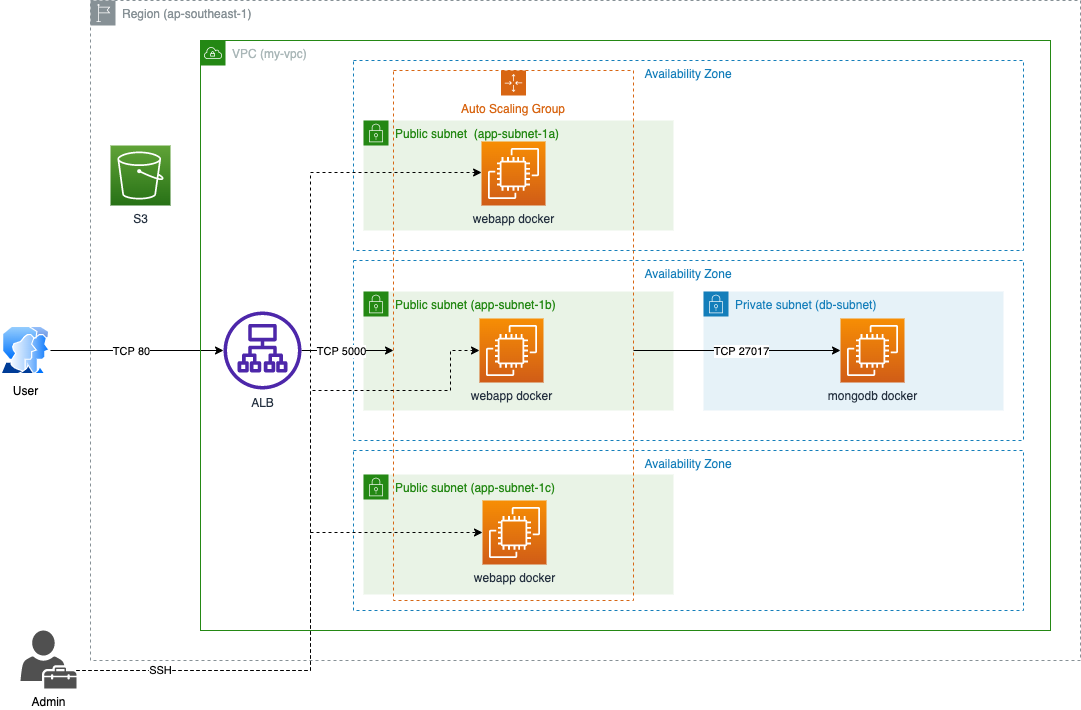

The diagram above was exported from draw.io. Its source (the exported page's mxGraphModel, read from the mxfile embedded in the PNG):
<mxGraphModel dx="1720" dy="882" grid="1" gridSize="10" guides="1" tooltips="1" connect="1" arrows="1" fold="1" page="1" pageScale="1" pageWidth="1169" pageHeight="827" math="0" shadow="0">
  <root>
    <mxCell id="0" />
    <mxCell id="1" parent="0" />
    <mxCell id="lrlcLCLKQiSQySfXuqDh-24" value="Region (ap-southeast-1)" style="sketch=0;outlineConnect=0;gradientColor=none;html=1;whiteSpace=wrap;fontSize=12;fontStyle=0;shape=mxgraph.aws4.group;grIcon=mxgraph.aws4.group_region;strokeColor=#879196;fillColor=none;verticalAlign=top;align=left;spacingLeft=30;fontColor=#879196;dashed=1;" vertex="1" parent="1">
      <mxGeometry x="140" y="60" width="990" height="660" as="geometry" />
    </mxCell>
    <mxCell id="lrlcLCLKQiSQySfXuqDh-6" value="Availability Zone" style="fillColor=none;strokeColor=#147EBA;dashed=1;verticalAlign=top;fontStyle=0;fontColor=#147EBA;" vertex="1" parent="1">
      <mxGeometry x="403" y="320" width="670" height="180" as="geometry" />
    </mxCell>
    <mxCell id="lrlcLCLKQiSQySfXuqDh-5" value="Availability Zone" style="fillColor=none;strokeColor=#147EBA;dashed=1;verticalAlign=top;fontStyle=0;fontColor=#147EBA;" vertex="1" parent="1">
      <mxGeometry x="403" y="120" width="670" height="190" as="geometry" />
    </mxCell>
    <mxCell id="lrlcLCLKQiSQySfXuqDh-3" value="Public subnet&amp;nbsp; (&lt;span&gt;app-subnet-1a)&lt;br&gt;&lt;/span&gt;" style="points=[[0,0],[0.25,0],[0.5,0],[0.75,0],[1,0],[1,0.25],[1,0.5],[1,0.75],[1,1],[0.75,1],[0.5,1],[0.25,1],[0,1],[0,0.75],[0,0.5],[0,0.25]];outlineConnect=0;gradientColor=none;html=1;whiteSpace=wrap;fontSize=12;fontStyle=0;container=1;pointerEvents=0;collapsible=0;recursiveResize=0;shape=mxgraph.aws4.group;grIcon=mxgraph.aws4.group_security_group;grStroke=0;strokeColor=#248814;fillColor=#E9F3E6;verticalAlign=top;align=left;spacingLeft=30;fontColor=#248814;dashed=0;" vertex="1" parent="1">
      <mxGeometry x="413" y="180" width="310" height="110" as="geometry" />
    </mxCell>
    <mxCell id="lrlcLCLKQiSQySfXuqDh-7" value="Availability Zone" style="fillColor=none;strokeColor=#147EBA;dashed=1;verticalAlign=top;fontStyle=0;fontColor=#147EBA;" vertex="1" parent="1">
      <mxGeometry x="403" y="510" width="670" height="160" as="geometry" />
    </mxCell>
    <mxCell id="lrlcLCLKQiSQySfXuqDh-8" value="Public subnet (&lt;span&gt;app-subnet-1b)&lt;br&gt;&lt;/span&gt;" style="points=[[0,0],[0.25,0],[0.5,0],[0.75,0],[1,0],[1,0.25],[1,0.5],[1,0.75],[1,1],[0.75,1],[0.5,1],[0.25,1],[0,1],[0,0.75],[0,0.5],[0,0.25]];outlineConnect=0;gradientColor=none;html=1;whiteSpace=wrap;fontSize=12;fontStyle=0;container=1;pointerEvents=0;collapsible=0;recursiveResize=0;shape=mxgraph.aws4.group;grIcon=mxgraph.aws4.group_security_group;grStroke=0;strokeColor=#248814;fillColor=#E9F3E6;verticalAlign=top;align=left;spacingLeft=30;fontColor=#248814;dashed=0;" vertex="1" parent="1">
      <mxGeometry x="413" y="351" width="310" height="119" as="geometry" />
    </mxCell>
    <mxCell id="lrlcLCLKQiSQySfXuqDh-9" value="Public subnet (&lt;span&gt;app-subnet-1c)&lt;br&gt;&lt;/span&gt;" style="points=[[0,0],[0.25,0],[0.5,0],[0.75,0],[1,0],[1,0.25],[1,0.5],[1,0.75],[1,1],[0.75,1],[0.5,1],[0.25,1],[0,1],[0,0.75],[0,0.5],[0,0.25]];outlineConnect=0;gradientColor=none;html=1;whiteSpace=wrap;fontSize=12;fontStyle=0;container=1;pointerEvents=0;collapsible=0;recursiveResize=0;shape=mxgraph.aws4.group;grIcon=mxgraph.aws4.group_security_group;grStroke=0;strokeColor=#248814;fillColor=#E9F3E6;verticalAlign=top;align=left;spacingLeft=30;fontColor=#248814;dashed=0;" vertex="1" parent="1">
      <mxGeometry x="413" y="534" width="310" height="120" as="geometry" />
    </mxCell>
    <mxCell id="lrlcLCLKQiSQySfXuqDh-10" value="Auto Scaling Group" style="points=[[0,0],[0.25,0],[0.5,0],[0.75,0],[1,0],[1,0.25],[1,0.5],[1,0.75],[1,1],[0.75,1],[0.5,1],[0.25,1],[0,1],[0,0.75],[0,0.5],[0,0.25]];outlineConnect=0;gradientColor=none;html=1;whiteSpace=wrap;fontSize=12;fontStyle=0;container=1;pointerEvents=0;collapsible=0;recursiveResize=0;shape=mxgraph.aws4.groupCenter;grIcon=mxgraph.aws4.group_auto_scaling_group;grStroke=1;strokeColor=#D86613;fillColor=none;verticalAlign=top;align=center;fontColor=#D86613;dashed=1;spacingTop=25;" vertex="1" parent="1">
      <mxGeometry x="443" y="130" width="240" height="530" as="geometry" />
    </mxCell>
    <mxCell id="lrlcLCLKQiSQySfXuqDh-12" value="webapp docker" style="sketch=0;points=[[0,0,0],[0.25,0,0],[0.5,0,0],[0.75,0,0],[1,0,0],[0,1,0],[0.25,1,0],[0.5,1,0],[0.75,1,0],[1,1,0],[0,0.25,0],[0,0.5,0],[0,0.75,0],[1,0.25,0],[1,0.5,0],[1,0.75,0]];outlineConnect=0;fontColor=#232F3E;gradientColor=#F78E04;gradientDirection=north;fillColor=#D05C17;strokeColor=#ffffff;dashed=0;verticalLabelPosition=bottom;verticalAlign=top;align=center;html=1;fontSize=12;fontStyle=0;aspect=fixed;shape=mxgraph.aws4.resourceIcon;resIcon=mxgraph.aws4.ec2;" vertex="1" parent="lrlcLCLKQiSQySfXuqDh-10">
      <mxGeometry x="88" y="71" width="64" height="64" as="geometry" />
    </mxCell>
    <mxCell id="lrlcLCLKQiSQySfXuqDh-13" value="webapp docker" style="sketch=0;points=[[0,0,0],[0.25,0,0],[0.5,0,0],[0.75,0,0],[1,0,0],[0,1,0],[0.25,1,0],[0.5,1,0],[0.75,1,0],[1,1,0],[0,0.25,0],[0,0.5,0],[0,0.75,0],[1,0.25,0],[1,0.5,0],[1,0.75,0]];outlineConnect=0;fontColor=#232F3E;gradientColor=#F78E04;gradientDirection=north;fillColor=#D05C17;strokeColor=#ffffff;dashed=0;verticalLabelPosition=bottom;verticalAlign=top;align=center;html=1;fontSize=12;fontStyle=0;aspect=fixed;shape=mxgraph.aws4.resourceIcon;resIcon=mxgraph.aws4.ec2;" vertex="1" parent="lrlcLCLKQiSQySfXuqDh-10">
      <mxGeometry x="86" y="248" width="64" height="64" as="geometry" />
    </mxCell>
    <mxCell id="lrlcLCLKQiSQySfXuqDh-14" value="webapp docker" style="sketch=0;points=[[0,0,0],[0.25,0,0],[0.5,0,0],[0.75,0,0],[1,0,0],[0,1,0],[0.25,1,0],[0.5,1,0],[0.75,1,0],[1,1,0],[0,0.25,0],[0,0.5,0],[0,0.75,0],[1,0.25,0],[1,0.5,0],[1,0.75,0]];outlineConnect=0;fontColor=#232F3E;gradientColor=#F78E04;gradientDirection=north;fillColor=#D05C17;strokeColor=#ffffff;dashed=0;verticalLabelPosition=bottom;verticalAlign=top;align=center;html=1;fontSize=12;fontStyle=0;aspect=fixed;shape=mxgraph.aws4.resourceIcon;resIcon=mxgraph.aws4.ec2;" vertex="1" parent="lrlcLCLKQiSQySfXuqDh-10">
      <mxGeometry x="89" y="430" width="64" height="64" as="geometry" />
    </mxCell>
    <mxCell id="lrlcLCLKQiSQySfXuqDh-19" value="" style="edgeStyle=orthogonalEdgeStyle;rounded=0;orthogonalLoop=1;jettySize=auto;html=1;" edge="1" parent="1" source="lrlcLCLKQiSQySfXuqDh-18">
      <mxGeometry relative="1" as="geometry">
        <mxPoint x="443" y="410" as="targetPoint" />
      </mxGeometry>
    </mxCell>
    <mxCell id="lrlcLCLKQiSQySfXuqDh-27" value="TCP 5000" style="edgeLabel;html=1;align=center;verticalAlign=middle;resizable=0;points=[];" vertex="1" connectable="0" parent="lrlcLCLKQiSQySfXuqDh-19">
      <mxGeometry x="0.3419" y="-2" relative="1" as="geometry">
        <mxPoint x="-23" y="-2" as="offset" />
      </mxGeometry>
    </mxCell>
    <mxCell id="lrlcLCLKQiSQySfXuqDh-18" value="ALB" style="sketch=0;outlineConnect=0;fontColor=#232F3E;gradientColor=none;fillColor=#4D27AA;strokeColor=none;dashed=0;verticalLabelPosition=bottom;verticalAlign=top;align=center;html=1;fontSize=12;fontStyle=0;aspect=fixed;pointerEvents=1;shape=mxgraph.aws4.application_load_balancer;" vertex="1" parent="1">
      <mxGeometry x="273" y="371" width="78" height="78" as="geometry" />
    </mxCell>
    <mxCell id="lrlcLCLKQiSQySfXuqDh-25" style="edgeStyle=orthogonalEdgeStyle;rounded=0;orthogonalLoop=1;jettySize=auto;html=1;" edge="1" parent="1" source="lrlcLCLKQiSQySfXuqDh-22" target="lrlcLCLKQiSQySfXuqDh-18">
      <mxGeometry relative="1" as="geometry" />
    </mxCell>
    <mxCell id="lrlcLCLKQiSQySfXuqDh-26" value="TCP 80" style="edgeLabel;html=1;align=center;verticalAlign=middle;resizable=0;points=[];" vertex="1" connectable="0" parent="lrlcLCLKQiSQySfXuqDh-25">
      <mxGeometry x="0.237" y="-3" relative="1" as="geometry">
        <mxPoint x="-27" y="-3" as="offset" />
      </mxGeometry>
    </mxCell>
    <mxCell id="lrlcLCLKQiSQySfXuqDh-22" value="User&lt;br&gt;" style="aspect=fixed;perimeter=ellipsePerimeter;html=1;align=center;shadow=0;dashed=0;spacingTop=3;image;image=img/lib/active_directory/user_accounts.svg;" vertex="1" parent="1">
      <mxGeometry x="50" y="385.75" width="50" height="48.5" as="geometry" />
    </mxCell>
    <mxCell id="lrlcLCLKQiSQySfXuqDh-23" value="VPC (my-vpc)" style="points=[[0,0],[0.25,0],[0.5,0],[0.75,0],[1,0],[1,0.25],[1,0.5],[1,0.75],[1,1],[0.75,1],[0.5,1],[0.25,1],[0,1],[0,0.75],[0,0.5],[0,0.25]];outlineConnect=0;gradientColor=none;html=1;whiteSpace=wrap;fontSize=12;fontStyle=0;container=1;pointerEvents=0;collapsible=0;recursiveResize=0;shape=mxgraph.aws4.group;grIcon=mxgraph.aws4.group_vpc;strokeColor=#248814;fillColor=none;verticalAlign=top;align=left;spacingLeft=30;fontColor=#AAB7B8;dashed=0;" vertex="1" parent="1">
      <mxGeometry x="250" y="100" width="850" height="590" as="geometry" />
    </mxCell>
    <mxCell id="lrlcLCLKQiSQySfXuqDh-4" value="Private subnet (&lt;span&gt;db-subnet)&lt;br&gt;&lt;/span&gt;" style="points=[[0,0],[0.25,0],[0.5,0],[0.75,0],[1,0],[1,0.25],[1,0.5],[1,0.75],[1,1],[0.75,1],[0.5,1],[0.25,1],[0,1],[0,0.75],[0,0.5],[0,0.25]];outlineConnect=0;gradientColor=none;html=1;whiteSpace=wrap;fontSize=12;fontStyle=0;container=1;pointerEvents=0;collapsible=0;recursiveResize=0;shape=mxgraph.aws4.group;grIcon=mxgraph.aws4.group_security_group;grStroke=0;strokeColor=#147EBA;fillColor=#E6F2F8;verticalAlign=top;align=left;spacingLeft=30;fontColor=#147EBA;dashed=0;" vertex="1" parent="lrlcLCLKQiSQySfXuqDh-23">
      <mxGeometry x="503" y="251" width="300" height="119" as="geometry" />
    </mxCell>
    <mxCell id="lrlcLCLKQiSQySfXuqDh-16" value="mongodb docker" style="sketch=0;points=[[0,0,0],[0.25,0,0],[0.5,0,0],[0.75,0,0],[1,0,0],[0,1,0],[0.25,1,0],[0.5,1,0],[0.75,1,0],[1,1,0],[0,0.25,0],[0,0.5,0],[0,0.75,0],[1,0.25,0],[1,0.5,0],[1,0.75,0]];outlineConnect=0;fontColor=#232F3E;gradientColor=#F78E04;gradientDirection=north;fillColor=#D05C17;strokeColor=#ffffff;dashed=0;verticalLabelPosition=bottom;verticalAlign=top;align=center;html=1;fontSize=12;fontStyle=0;aspect=fixed;shape=mxgraph.aws4.resourceIcon;resIcon=mxgraph.aws4.ec2;" vertex="1" parent="lrlcLCLKQiSQySfXuqDh-4">
      <mxGeometry x="137" y="27" width="64" height="64" as="geometry" />
    </mxCell>
    <mxCell id="lrlcLCLKQiSQySfXuqDh-29" value="Admin" style="sketch=0;pointerEvents=1;shadow=0;dashed=0;html=1;strokeColor=none;fillColor=#505050;labelPosition=center;verticalLabelPosition=bottom;verticalAlign=top;outlineConnect=0;align=center;shape=mxgraph.office.users.tenant_admin;" vertex="1" parent="1">
      <mxGeometry x="70" y="690" width="56" height="58" as="geometry" />
    </mxCell>
    <mxCell id="lrlcLCLKQiSQySfXuqDh-32" value="" style="edgeStyle=orthogonalEdgeStyle;rounded=0;orthogonalLoop=1;jettySize=auto;html=1;entryX=0;entryY=0.5;entryDx=0;entryDy=0;entryPerimeter=0;dashed=1;" edge="1" parent="1" source="lrlcLCLKQiSQySfXuqDh-29" target="lrlcLCLKQiSQySfXuqDh-13">
      <mxGeometry relative="1" as="geometry">
        <mxPoint x="135.99999999999977" y="740" as="sourcePoint" />
        <mxPoint x="540.9999999999998" y="242" as="targetPoint" />
        <Array as="points">
          <mxPoint x="360" y="730" />
          <mxPoint x="360" y="450" />
          <mxPoint x="500" y="450" />
          <mxPoint x="500" y="410" />
        </Array>
      </mxGeometry>
    </mxCell>
    <mxCell id="lrlcLCLKQiSQySfXuqDh-34" value="" style="edgeStyle=orthogonalEdgeStyle;rounded=0;orthogonalLoop=1;jettySize=auto;html=1;entryX=0;entryY=0.5;entryDx=0;entryDy=0;entryPerimeter=0;dashed=1;" edge="1" parent="1" source="lrlcLCLKQiSQySfXuqDh-29" target="lrlcLCLKQiSQySfXuqDh-14">
      <mxGeometry relative="1" as="geometry">
        <mxPoint x="145.99999999999977" y="750" as="sourcePoint" />
        <mxPoint x="539" y="420" as="targetPoint" />
        <Array as="points">
          <mxPoint x="360" y="730" />
          <mxPoint x="360" y="592" />
        </Array>
      </mxGeometry>
    </mxCell>
    <mxCell id="lrlcLCLKQiSQySfXuqDh-30" value="" style="edgeStyle=orthogonalEdgeStyle;rounded=0;orthogonalLoop=1;jettySize=auto;html=1;entryX=0;entryY=0.5;entryDx=0;entryDy=0;entryPerimeter=0;dashed=1;" edge="1" parent="1" source="lrlcLCLKQiSQySfXuqDh-29" target="lrlcLCLKQiSQySfXuqDh-12">
      <mxGeometry relative="1" as="geometry">
        <Array as="points">
          <mxPoint x="360" y="730" />
          <mxPoint x="360" y="232" />
        </Array>
      </mxGeometry>
    </mxCell>
    <mxCell id="lrlcLCLKQiSQySfXuqDh-31" value="SSH" style="edgeLabel;html=1;align=center;verticalAlign=middle;resizable=0;points=[];" vertex="1" connectable="0" parent="lrlcLCLKQiSQySfXuqDh-30">
      <mxGeometry x="-0.5678" y="1" relative="1" as="geometry">
        <mxPoint x="-111" as="offset" />
      </mxGeometry>
    </mxCell>
    <mxCell id="lrlcLCLKQiSQySfXuqDh-20" value="" style="edgeStyle=orthogonalEdgeStyle;rounded=0;orthogonalLoop=1;jettySize=auto;html=1;entryX=0;entryY=0.5;entryDx=0;entryDy=0;entryPerimeter=0;" edge="1" parent="1" source="lrlcLCLKQiSQySfXuqDh-10" target="lrlcLCLKQiSQySfXuqDh-16">
      <mxGeometry relative="1" as="geometry">
        <mxPoint x="361" y="420" as="sourcePoint" />
        <mxPoint x="453" y="420" as="targetPoint" />
        <Array as="points">
          <mxPoint x="813" y="410" />
          <mxPoint x="813" y="410" />
        </Array>
      </mxGeometry>
    </mxCell>
    <mxCell id="lrlcLCLKQiSQySfXuqDh-28" value="TCP 27017" style="edgeLabel;html=1;align=center;verticalAlign=middle;resizable=0;points=[];" vertex="1" connectable="0" parent="lrlcLCLKQiSQySfXuqDh-20">
      <mxGeometry x="-0.2613" relative="1" as="geometry">
        <mxPoint x="31" as="offset" />
      </mxGeometry>
    </mxCell>
    <mxCell id="lrlcLCLKQiSQySfXuqDh-38" value="S3" style="sketch=0;points=[[0,0,0],[0.25,0,0],[0.5,0,0],[0.75,0,0],[1,0,0],[0,1,0],[0.25,1,0],[0.5,1,0],[0.75,1,0],[1,1,0],[0,0.25,0],[0,0.5,0],[0,0.75,0],[1,0.25,0],[1,0.5,0],[1,0.75,0]];outlineConnect=0;fontColor=#232F3E;gradientColor=#60A337;gradientDirection=north;fillColor=#277116;strokeColor=#ffffff;dashed=0;verticalLabelPosition=bottom;verticalAlign=top;align=center;html=1;fontSize=12;fontStyle=0;aspect=fixed;shape=mxgraph.aws4.resourceIcon;resIcon=mxgraph.aws4.s3;" vertex="1" parent="1">
      <mxGeometry x="160" y="205" width="60" height="60" as="geometry" />
    </mxCell>
  </root>
</mxGraphModel>